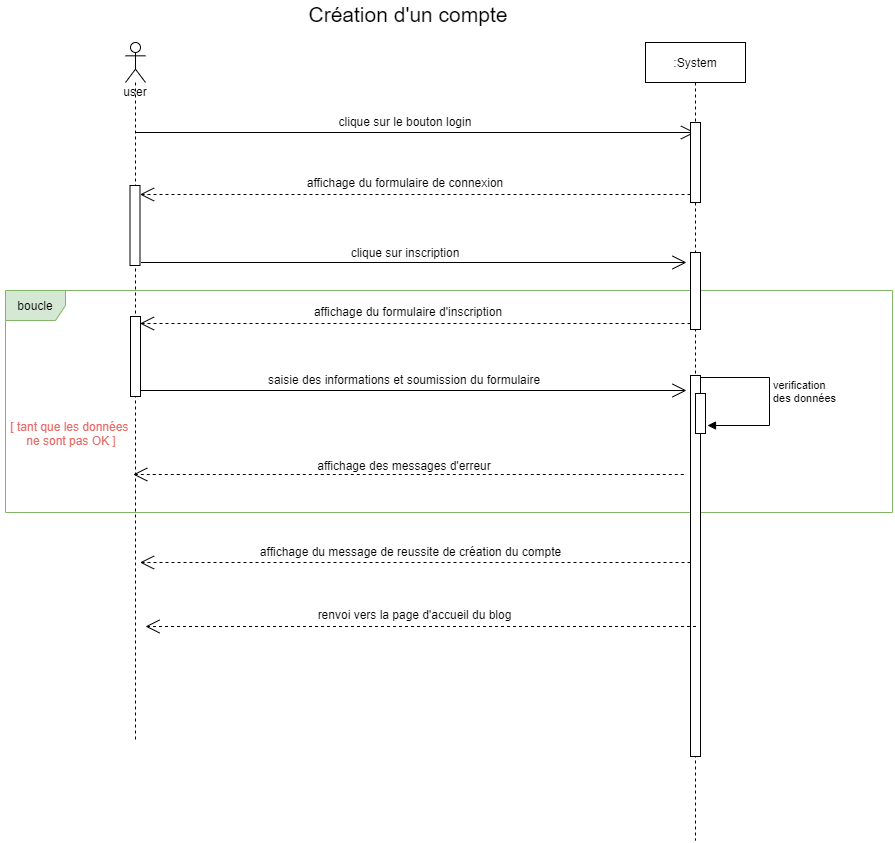

The diagram above was exported from draw.io. Its source (the exported page's mxGraphModel, read from the mxfile embedded in the PNG):
<mxGraphModel dx="1422" dy="3043" grid="0" gridSize="10" guides="1" tooltips="1" connect="1" arrows="1" fold="1" page="1" pageScale="1" pageWidth="1654" pageHeight="1169" math="0" shadow="0">
  <root>
    <mxCell id="0" />
    <mxCell id="1" parent="0" />
    <mxCell id="njgkLsFzoOdW1KOivWTX-16" value="boucle" style="shape=umlFrame;whiteSpace=wrap;html=1;fillColor=#d5e8d4;strokeColor=#82b366;" parent="1" vertex="1">
      <mxGeometry x="30" y="-2022" width="887" height="222" as="geometry" />
    </mxCell>
    <mxCell id="njgkLsFzoOdW1KOivWTX-2" value=":System" style="shape=umlLifeline;perimeter=lifelinePerimeter;whiteSpace=wrap;html=1;container=1;collapsible=0;recursiveResize=0;outlineConnect=0;" parent="1" vertex="1">
      <mxGeometry x="670" y="-2270" width="100" height="798" as="geometry" />
    </mxCell>
    <mxCell id="njgkLsFzoOdW1KOivWTX-3" value="user" style="shape=umlLifeline;participant=umlActor;perimeter=lifelinePerimeter;whiteSpace=wrap;html=1;container=1;collapsible=0;recursiveResize=0;verticalAlign=top;spacingTop=36;outlineConnect=0;" parent="1" vertex="1">
      <mxGeometry x="150" y="-2270" width="20" height="700" as="geometry" />
    </mxCell>
    <mxCell id="njgkLsFzoOdW1KOivWTX-12" value="" style="html=1;points=[];perimeter=orthogonalPerimeter;" parent="njgkLsFzoOdW1KOivWTX-3" vertex="1">
      <mxGeometry x="4.5" y="143" width="10" height="80" as="geometry" />
    </mxCell>
    <mxCell id="njgkLsFzoOdW1KOivWTX-7" value="" style="endArrow=open;endFill=1;endSize=12;html=1;" parent="1" target="njgkLsFzoOdW1KOivWTX-2" edge="1">
      <mxGeometry width="160" relative="1" as="geometry">
        <mxPoint x="160" y="-2180" as="sourcePoint" />
        <mxPoint x="320" y="-2180" as="targetPoint" />
      </mxGeometry>
    </mxCell>
    <mxCell id="njgkLsFzoOdW1KOivWTX-8" value="clique sur le bouton login" style="text;html=1;strokeColor=none;fillColor=none;align=center;verticalAlign=middle;whiteSpace=wrap;rounded=0;" parent="1" vertex="1">
      <mxGeometry x="290" y="-2201" width="280" height="20" as="geometry" />
    </mxCell>
    <mxCell id="njgkLsFzoOdW1KOivWTX-9" value="" style="html=1;points=[];perimeter=orthogonalPerimeter;" parent="1" vertex="1">
      <mxGeometry x="715" y="-2190" width="10" height="80" as="geometry" />
    </mxCell>
    <mxCell id="njgkLsFzoOdW1KOivWTX-10" value="" style="endArrow=open;endFill=1;endSize=12;html=1;dashed=1;" parent="1" target="njgkLsFzoOdW1KOivWTX-12" edge="1">
      <mxGeometry width="160" relative="1" as="geometry">
        <mxPoint x="715" y="-2118" as="sourcePoint" />
        <mxPoint x="159.5" y="-2118" as="targetPoint" />
      </mxGeometry>
    </mxCell>
    <mxCell id="njgkLsFzoOdW1KOivWTX-11" value="affichage du formulaire de connexion" style="text;html=1;strokeColor=none;fillColor=none;align=center;verticalAlign=middle;whiteSpace=wrap;rounded=0;" parent="1" vertex="1">
      <mxGeometry x="290" y="-2140" width="280" height="20" as="geometry" />
    </mxCell>
    <mxCell id="njgkLsFzoOdW1KOivWTX-13" value="" style="endArrow=open;endFill=1;endSize=12;html=1;" parent="1" edge="1">
      <mxGeometry width="160" relative="1" as="geometry">
        <mxPoint x="165.5" y="-2050" as="sourcePoint" />
        <mxPoint x="711" y="-2050" as="targetPoint" />
      </mxGeometry>
    </mxCell>
    <mxCell id="njgkLsFzoOdW1KOivWTX-14" value="clique sur inscription" style="text;html=1;strokeColor=none;fillColor=none;align=center;verticalAlign=middle;whiteSpace=wrap;rounded=0;" parent="1" vertex="1">
      <mxGeometry x="290" y="-2070" width="280" height="20" as="geometry" />
    </mxCell>
    <mxCell id="njgkLsFzoOdW1KOivWTX-15" value="" style="html=1;points=[];perimeter=orthogonalPerimeter;" parent="1" vertex="1">
      <mxGeometry x="715" y="-2060" width="10" height="77" as="geometry" />
    </mxCell>
    <mxCell id="njgkLsFzoOdW1KOivWTX-35" value="&lt;font style=&quot;font-size: 21px&quot;&gt;Création d'un compte&lt;/font&gt;" style="text;html=1;strokeColor=none;fillColor=none;align=center;verticalAlign=middle;whiteSpace=wrap;rounded=0;" parent="1" vertex="1">
      <mxGeometry x="320" y="-2308" width="226" height="20" as="geometry" />
    </mxCell>
    <mxCell id="njgkLsFzoOdW1KOivWTX-36" value="" style="endArrow=open;endFill=1;endSize=12;html=1;dashed=1;" parent="1" edge="1">
      <mxGeometry width="160" relative="1" as="geometry">
        <mxPoint x="715" y="-1989" as="sourcePoint" />
        <mxPoint x="164.5" y="-1989" as="targetPoint" />
      </mxGeometry>
    </mxCell>
    <mxCell id="njgkLsFzoOdW1KOivWTX-37" value="affichage du formulaire d'inscription" style="text;html=1;strokeColor=none;fillColor=none;align=center;verticalAlign=middle;whiteSpace=wrap;rounded=0;" parent="1" vertex="1">
      <mxGeometry x="293" y="-2011" width="280" height="20" as="geometry" />
    </mxCell>
    <mxCell id="njgkLsFzoOdW1KOivWTX-38" value="" style="html=1;points=[];perimeter=orthogonalPerimeter;" parent="1" vertex="1">
      <mxGeometry x="155" y="-1996" width="10" height="80" as="geometry" />
    </mxCell>
    <mxCell id="njgkLsFzoOdW1KOivWTX-39" value="" style="endArrow=open;endFill=1;endSize=12;html=1;" parent="1" edge="1">
      <mxGeometry width="160" relative="1" as="geometry">
        <mxPoint x="165.5" y="-1922" as="sourcePoint" />
        <mxPoint x="711" y="-1922" as="targetPoint" />
      </mxGeometry>
    </mxCell>
    <mxCell id="njgkLsFzoOdW1KOivWTX-40" value="saisie des informations et soumission du formulaire" style="text;html=1;strokeColor=none;fillColor=none;align=center;verticalAlign=middle;whiteSpace=wrap;rounded=0;" parent="1" vertex="1">
      <mxGeometry x="288.5" y="-1943" width="280" height="20" as="geometry" />
    </mxCell>
    <mxCell id="njgkLsFzoOdW1KOivWTX-42" value="verification&lt;br&gt;des données" style="edgeStyle=orthogonalEdgeStyle;html=1;align=left;spacingLeft=2;endArrow=block;rounded=0;exitX=0.9;exitY=0.037;exitDx=0;exitDy=0;exitPerimeter=0;" parent="1" source="njgkLsFzoOdW1KOivWTX-43" edge="1">
      <mxGeometry relative="1" as="geometry">
        <mxPoint x="869" y="-1935" as="sourcePoint" />
        <Array as="points">
          <mxPoint x="724" y="-1935" />
          <mxPoint x="794" y="-1935" />
          <mxPoint x="794" y="-1887" />
        </Array>
        <mxPoint x="732" y="-1887" as="targetPoint" />
      </mxGeometry>
    </mxCell>
    <mxCell id="njgkLsFzoOdW1KOivWTX-43" value="" style="html=1;points=[];perimeter=orthogonalPerimeter;" parent="1" vertex="1">
      <mxGeometry x="715" y="-1937" width="10" height="381" as="geometry" />
    </mxCell>
    <mxCell id="njgkLsFzoOdW1KOivWTX-41" value="" style="html=1;points=[];perimeter=orthogonalPerimeter;" parent="1" vertex="1">
      <mxGeometry x="720" y="-1919" width="10" height="40" as="geometry" />
    </mxCell>
    <mxCell id="njgkLsFzoOdW1KOivWTX-47" value="[ tant que les données&amp;nbsp;&lt;br&gt;ne sont pas OK ]" style="text;html=1;strokeColor=none;fillColor=none;align=center;verticalAlign=middle;whiteSpace=wrap;rounded=0;fontColor=#EA6B66;" parent="1" vertex="1">
      <mxGeometry x="27" y="-1889" width="138" height="20" as="geometry" />
    </mxCell>
    <mxCell id="njgkLsFzoOdW1KOivWTX-48" value="" style="endArrow=open;endFill=1;endSize=12;html=1;dashed=1;" parent="1" edge="1">
      <mxGeometry width="160" relative="1" as="geometry">
        <mxPoint x="708.25" y="-1838" as="sourcePoint" />
        <mxPoint x="157.75" y="-1838" as="targetPoint" />
      </mxGeometry>
    </mxCell>
    <mxCell id="njgkLsFzoOdW1KOivWTX-50" value="affichage des messages d'erreur" style="text;html=1;strokeColor=none;fillColor=none;align=center;verticalAlign=middle;whiteSpace=wrap;rounded=0;" parent="1" vertex="1">
      <mxGeometry x="288.5" y="-1857" width="280" height="20" as="geometry" />
    </mxCell>
    <mxCell id="njgkLsFzoOdW1KOivWTX-51" value="" style="endArrow=open;endFill=1;endSize=12;html=1;dashed=1;" parent="1" edge="1">
      <mxGeometry width="160" relative="1" as="geometry">
        <mxPoint x="715" y="-1750" as="sourcePoint" />
        <mxPoint x="164.5" y="-1750" as="targetPoint" />
      </mxGeometry>
    </mxCell>
    <mxCell id="njgkLsFzoOdW1KOivWTX-52" value="affichage du message de reussite de création du compte" style="text;html=1;strokeColor=none;fillColor=none;align=center;verticalAlign=middle;whiteSpace=wrap;rounded=0;" parent="1" vertex="1">
      <mxGeometry x="278" y="-1771" width="315" height="20" as="geometry" />
    </mxCell>
    <mxCell id="njgkLsFzoOdW1KOivWTX-53" value="" style="endArrow=open;endFill=1;endSize=12;html=1;dashed=1;" parent="1" edge="1">
      <mxGeometry width="160" relative="1" as="geometry">
        <mxPoint x="720.5" y="-1686" as="sourcePoint" />
        <mxPoint x="170" y="-1686" as="targetPoint" />
      </mxGeometry>
    </mxCell>
    <mxCell id="njgkLsFzoOdW1KOivWTX-54" value="renvoi vers la page d'accueil du blog" style="text;html=1;strokeColor=none;fillColor=none;align=center;verticalAlign=middle;whiteSpace=wrap;rounded=0;" parent="1" vertex="1">
      <mxGeometry x="282" y="-1708" width="315" height="20" as="geometry" />
    </mxCell>
  </root>
</mxGraphModel>